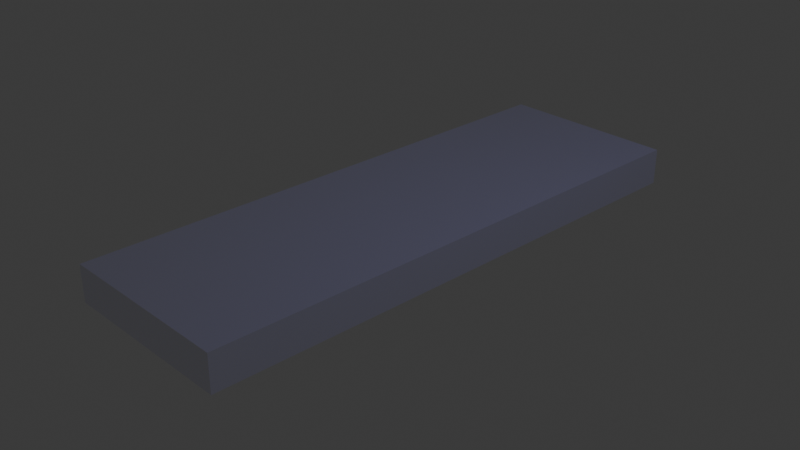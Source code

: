# Source: water_blk.blend  (saved by Blender 4.2.66; exported with 4.5.12 LTS)
import bpy
from mathutils import Matrix  # noqa: F401  (used for matrix-valued properties, if any)

bpy.ops.wm.read_factory_settings(use_empty=True)
scene = bpy.context.scene
scene.name = 'Scene'

# ---- collections
col_collection = bpy.data.collections.new('Collection'); scene.collection.children.link(col_collection)

# ---- materials (node trees are filled in below, after node groups)
mat_material = bpy.data.materials.new('Material')
mat_material.alpha_threshold = 0.0
mat_material.use_transparent_shadow = False
mat_material.roughness = 0.5
mat_material.line_color = (0.0, 0.0, 0.0, 1.0)

# ---- material node trees
mat_material.use_nodes = True; mat_material.node_tree.nodes.clear()
_N = mat_material.node_tree.nodes; _L = mat_material.node_tree.links
n0 = _N.new('ShaderNodeOutputMaterial'); n0.name = 'Material Output'; n0.location = (300, 300)
n1 = _N.new('ShaderNodeBsdfPrincipled'); n1.name = 'Principled BSDF'; n1.location = (10, 300)
n1.inputs[0].default_value = (0.3884, 0.3746, 1.0, 1.0)
n1.inputs[2].default_value = 0.0
n1.inputs[3].default_value = 1.45
n1.inputs[4].default_value = 0.1
_L.new(n1.outputs[0], n0.inputs[0])
n0.is_active_output = True

# ---- world
world_world = bpy.data.worlds.new('World'); scene.world = world_world
world_world.use_nodes = True; world_world.node_tree.nodes.clear()
_N = world_world.node_tree.nodes; _L = world_world.node_tree.links
n0 = _N.new('ShaderNodeOutputWorld'); n0.name = 'World Output'; n0.location = (300, 300)
n1 = _N.new('ShaderNodeBackground'); n1.name = 'Background'; n1.location = (10, 300)
n1.inputs[0].default_value = (0.05088, 0.05088, 0.05088, 1.0)
_L.new(n1.outputs[0], n0.inputs[0])
n0.is_active_output = True
world_world.color = (0.05088, 0.05088, 0.05088)
world_world.sun_shadow_jitter_overblur = 0.0

# ---- cameras
cam_camera = bpy.data.cameras.new('Camera')
cam_camera.clip_end = 100.0
cam_camera.ortho_scale = 7.314

# ---- lights
light_light = bpy.data.lights.new('Light', 'POINT')
light_light.energy = 1000.0
light_light.shadow_soft_size = 0.1

# ---- meshes
me_cube = bpy.data.meshes.new('Cube')
me_cube.from_pydata([(1.0, 1.0, 1.0), (1.0, 1.0, -1.0), (1.0, -1.0, 1.0), (1.0, -1.0, -1.0), (-1.0, 1.0, 1.0), (-1.0, 1.0, -1.0), (-1.0, -1.0, 1.0), (-1.0, -1.0, -1.0)], [], [(0, 4, 6, 2), (3, 2, 6, 7), (7, 6, 4, 5), (5, 1, 3, 7), (1, 0, 2, 3), (5, 4, 0, 1)])
_uv = me_cube.uv_layers.new(name='UVMap')
_uv.uv.foreach_set('vector', [0.625, 0.5, 0.875, 0.5, 0.875, 0.75, 0.625, 0.75, 0.375, 0.75, 0.625, 0.75, 0.625, 1.0, 0.375, 1.0, 0.375, 0.0, 0.625, 0.0, 0.625, 0.25, 0.375, 0.25, 0.125, 0.5, 0.375, 0.5, 0.375, 0.75, 0.125, 0.75, 0.375, 0.5, 0.625, 0.5, 0.625, 0.75, 0.375, 0.75, 0.375, 0.25, 0.625, 0.25, 0.625, 0.5, 0.375, 0.5])
me_cube.materials.append(mat_material)
me_cube.use_mirror_vertex_groups = False
me_cube.update()

# ---- objects
ob_cube = bpy.data.objects.new('Cube', me_cube)
ob_light = bpy.data.objects.new('Light', light_light)
ob_camera = bpy.data.objects.new('Camera', cam_camera)

# ---- transforms, parenting, visibility, modifiers, constraints
ob_cube.location = (0.0, 0.0, 0.0)
ob_cube.scale = (1.0, 3.0, 0.2)
ob_cube.lock_rotations_4d = False
ob_cube.empty_display_type = 'ARROWS'
ob_cube.lineart.crease_threshold = 0.0
ob_light.location = (4.076, 1.005, 5.904)
ob_light.rotation_euler = (0.6503, 0.05522, 1.866)
ob_light.lock_rotations_4d = False
ob_light.empty_display_type = 'ARROWS'
ob_light.color = (0.0, 0.0, 0.0, 0.0)
ob_light.lineart.crease_threshold = 0.0
ob_camera.location = (7.359, -6.926, 4.958)
ob_camera.rotation_euler = (1.109, 0.0, 0.8149)
ob_camera.lock_rotations_4d = False
ob_camera.empty_display_type = 'ARROWS'
ob_camera.color = (0.0, 0.0, 0.0, 0.0)
ob_camera.display_type = 'WIRE'
ob_camera.lineart.crease_threshold = 0.0

# ---- collection membership
col_collection.objects.link(ob_cube)
col_collection.objects.link(ob_light)
col_collection.objects.link(ob_camera)

# ---- scene / render settings (as saved in the file)
scene.camera = ob_camera
scene.frame_start = 1; scene.frame_end = 250; scene.frame_set(1)
scene.render.engine = 'BLENDER_EEVEE_NEXT'
bpy.context.view_layer.update()
